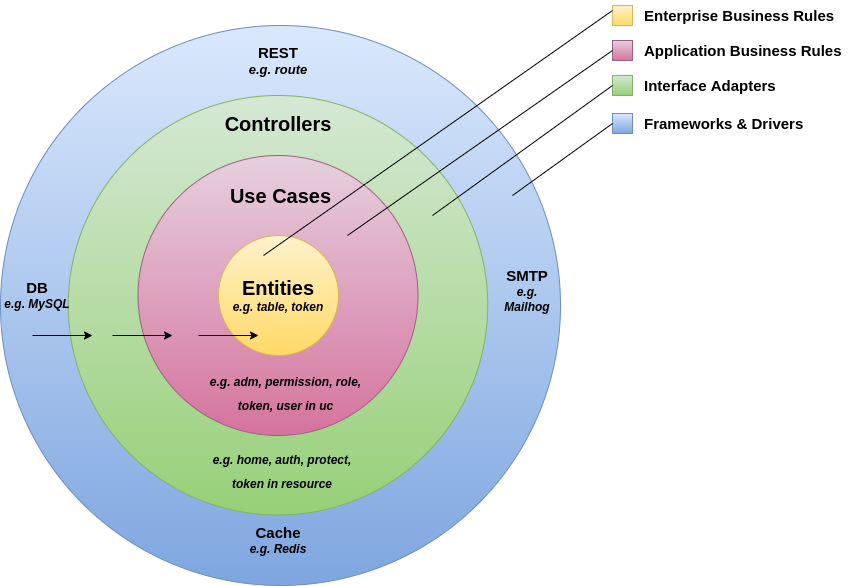

The diagram above was exported from draw.io. Its source (the exported page's mxGraphModel, read from the mxfile embedded in the PNG):
<mxGraphModel dx="868" dy="459" grid="1" gridSize="10" guides="1" tooltips="1" connect="1" arrows="1" fold="1" page="1" pageScale="1" pageWidth="1100" pageHeight="850" background="none" math="0" shadow="0">
  <root>
    <mxCell id="0" />
    <mxCell id="1" parent="0" />
    <mxCell id="JTbmocU29I28fhJ_nnTU-3" value="" style="ellipse;whiteSpace=wrap;html=1;aspect=fixed;fillColor=#dae8fc;gradientColor=#7ea6e0;strokeColor=#6c8ebf;" parent="1" vertex="1">
      <mxGeometry x="178" y="90" width="560" height="560" as="geometry" />
    </mxCell>
    <mxCell id="JTbmocU29I28fhJ_nnTU-4" value="" style="ellipse;whiteSpace=wrap;html=1;aspect=fixed;fillColor=#d5e8d4;gradientColor=#97d077;strokeColor=#82b366;" parent="1" vertex="1">
      <mxGeometry x="245.75" y="160" width="419.5" height="419.5" as="geometry" />
    </mxCell>
    <mxCell id="JTbmocU29I28fhJ_nnTU-5" value="" style="ellipse;whiteSpace=wrap;html=1;aspect=fixed;fillColor=#e6d0de;gradientColor=#d5739d;strokeColor=#996185;" parent="1" vertex="1">
      <mxGeometry x="315.5" y="220" width="280" height="280" as="geometry" />
    </mxCell>
    <mxCell id="JTbmocU29I28fhJ_nnTU-6" value="&lt;b&gt;&lt;font style=&quot;font-size: 20px;&quot;&gt;Entities&lt;/font&gt;&lt;/b&gt;&lt;br&gt;&lt;b&gt;&lt;i&gt;e.g. table, token&lt;/i&gt;&lt;/b&gt;" style="ellipse;whiteSpace=wrap;html=1;aspect=fixed;fillColor=#fff2cc;strokeColor=#d6b656;gradientColor=#ffd966;" parent="1" vertex="1">
      <mxGeometry x="396" y="300" width="120" height="120" as="geometry" />
    </mxCell>
    <mxCell id="JTbmocU29I28fhJ_nnTU-7" value="&lt;b style=&quot;font-size: 20px;&quot;&gt;Use Cases&lt;br&gt;&lt;br&gt;&lt;/b&gt;" style="text;html=1;strokeColor=none;fillColor=none;align=center;verticalAlign=middle;whiteSpace=wrap;rounded=0;" parent="1" vertex="1">
      <mxGeometry x="398.5" y="257" width="119" height="30" as="geometry" />
    </mxCell>
    <mxCell id="JTbmocU29I28fhJ_nnTU-9" value="&lt;b style=&quot;font-size: 12px;&quot;&gt;&lt;i&gt;e.g. adm, permission, role, token, user in uc&lt;/i&gt;&lt;/b&gt;" style="text;html=1;strokeColor=none;fillColor=none;align=center;verticalAlign=middle;whiteSpace=wrap;rounded=0;fontSize=20;" parent="1" vertex="1">
      <mxGeometry x="376" y="440" width="174.5" height="30" as="geometry" />
    </mxCell>
    <mxCell id="JTbmocU29I28fhJ_nnTU-10" value="&lt;font style=&quot;font-size: 20px;&quot;&gt;&lt;b&gt;Controllers&lt;/b&gt;&lt;/font&gt;" style="text;html=1;strokeColor=none;fillColor=none;align=center;verticalAlign=middle;whiteSpace=wrap;rounded=0;fontSize=12;" parent="1" vertex="1">
      <mxGeometry x="425.5" y="173" width="60" height="30" as="geometry" />
    </mxCell>
    <mxCell id="JTbmocU29I28fhJ_nnTU-11" value="&lt;font style=&quot;font-size: 12px;&quot;&gt;&lt;i&gt;&lt;b&gt;e.g. home, auth, protect, token in resource&lt;/b&gt;&lt;/i&gt;&lt;/font&gt;" style="text;html=1;strokeColor=none;fillColor=none;align=center;verticalAlign=middle;whiteSpace=wrap;rounded=0;fontSize=20;" parent="1" vertex="1">
      <mxGeometry x="385" y="518" width="150" height="30" as="geometry" />
    </mxCell>
    <mxCell id="JTbmocU29I28fhJ_nnTU-15" value="&lt;font style=&quot;font-size: 15px;&quot;&gt;&lt;b&gt;Cache&lt;/b&gt;&lt;/font&gt;&lt;br&gt;&lt;b&gt;&lt;i&gt;e.g. Redis&lt;/i&gt;&lt;/b&gt;" style="text;html=1;strokeColor=none;fillColor=none;align=center;verticalAlign=middle;whiteSpace=wrap;rounded=0;fontSize=12;" parent="1" vertex="1">
      <mxGeometry x="425.5" y="590" width="60" height="30" as="geometry" />
    </mxCell>
    <mxCell id="JTbmocU29I28fhJ_nnTU-16" value="&lt;b&gt;&lt;font style=&quot;font-size: 15px;&quot;&gt;DB&lt;/font&gt;&lt;br&gt;&lt;i&gt;e.g. MySQL&lt;/i&gt;&lt;/b&gt;" style="text;html=1;strokeColor=none;fillColor=none;align=center;verticalAlign=middle;whiteSpace=wrap;rounded=0;fontSize=12;" parent="1" vertex="1">
      <mxGeometry x="180" y="345" width="70" height="30" as="geometry" />
    </mxCell>
    <mxCell id="JTbmocU29I28fhJ_nnTU-18" value="&lt;font style=&quot;font-size: 15px;&quot;&gt;&lt;b&gt;SMTP&lt;/b&gt;&lt;/font&gt;&lt;br&gt;&lt;b&gt;&lt;i&gt;e.g. Mailhog&lt;/i&gt;&lt;/b&gt;" style="text;html=1;strokeColor=none;fillColor=none;align=center;verticalAlign=middle;whiteSpace=wrap;rounded=0;fontSize=12;" parent="1" vertex="1">
      <mxGeometry x="670" y="340" width="70" height="30" as="geometry" />
    </mxCell>
    <mxCell id="JTbmocU29I28fhJ_nnTU-19" value="&lt;font style=&quot;&quot;&gt;&lt;b style=&quot;&quot;&gt;&lt;span style=&quot;font-size: 15px;&quot;&gt;REST&lt;/span&gt;&lt;br&gt;&lt;font style=&quot;font-size: 13px;&quot;&gt;&lt;i&gt;e.g. route&lt;/i&gt;&lt;/font&gt;&lt;br&gt;&lt;/b&gt;&lt;/font&gt;" style="text;html=1;strokeColor=none;fillColor=none;align=center;verticalAlign=middle;whiteSpace=wrap;rounded=0;fontSize=12;" parent="1" vertex="1">
      <mxGeometry x="415.5" y="110" width="80" height="30" as="geometry" />
    </mxCell>
    <mxCell id="JTbmocU29I28fhJ_nnTU-20" value="" style="endArrow=classic;html=1;rounded=0;fontSize=15;" parent="1" edge="1">
      <mxGeometry width="50" height="50" relative="1" as="geometry">
        <mxPoint x="210" y="400" as="sourcePoint" />
        <mxPoint x="270" y="400" as="targetPoint" />
      </mxGeometry>
    </mxCell>
    <mxCell id="JTbmocU29I28fhJ_nnTU-22" value="" style="endArrow=classic;html=1;rounded=0;fontSize=15;" parent="1" edge="1">
      <mxGeometry width="50" height="50" relative="1" as="geometry">
        <mxPoint x="290" y="400" as="sourcePoint" />
        <mxPoint x="350" y="400" as="targetPoint" />
      </mxGeometry>
    </mxCell>
    <mxCell id="JTbmocU29I28fhJ_nnTU-23" value="" style="endArrow=classic;html=1;rounded=0;fontSize=15;" parent="1" edge="1">
      <mxGeometry width="50" height="50" relative="1" as="geometry">
        <mxPoint x="376" y="400" as="sourcePoint" />
        <mxPoint x="436" y="400" as="targetPoint" />
      </mxGeometry>
    </mxCell>
    <mxCell id="JTbmocU29I28fhJ_nnTU-24" value="" style="whiteSpace=wrap;html=1;aspect=fixed;fontSize=15;fillColor=#fff2cc;gradientColor=#ffd966;strokeColor=#d6b656;" parent="1" vertex="1">
      <mxGeometry x="790" y="70" width="20" height="20" as="geometry" />
    </mxCell>
    <mxCell id="JTbmocU29I28fhJ_nnTU-25" value="" style="whiteSpace=wrap;html=1;aspect=fixed;fontSize=15;fillColor=#e6d0de;gradientColor=#d5739d;strokeColor=#996185;" parent="1" vertex="1">
      <mxGeometry x="790" y="105" width="20" height="20" as="geometry" />
    </mxCell>
    <mxCell id="JTbmocU29I28fhJ_nnTU-26" value="" style="whiteSpace=wrap;html=1;aspect=fixed;fontSize=15;fillColor=#d5e8d4;gradientColor=#97d077;strokeColor=#82b366;" parent="1" vertex="1">
      <mxGeometry x="790" y="140" width="20" height="20" as="geometry" />
    </mxCell>
    <mxCell id="JTbmocU29I28fhJ_nnTU-27" value="" style="whiteSpace=wrap;html=1;aspect=fixed;fontSize=15;fillColor=#dae8fc;gradientColor=#7ea6e0;strokeColor=#6c8ebf;" parent="1" vertex="1">
      <mxGeometry x="790" y="178" width="20" height="20" as="geometry" />
    </mxCell>
    <mxCell id="JTbmocU29I28fhJ_nnTU-28" value="&lt;font style=&quot;font-size: 15px;&quot;&gt;&lt;b&gt;Enterprise Business Rules&lt;/b&gt;&lt;/font&gt;" style="text;html=1;strokeColor=none;fillColor=none;align=left;verticalAlign=middle;whiteSpace=wrap;rounded=0;fontSize=15;" parent="1" vertex="1">
      <mxGeometry x="820" y="65" width="210" height="30" as="geometry" />
    </mxCell>
    <mxCell id="JTbmocU29I28fhJ_nnTU-29" value="&lt;font style=&quot;font-size: 15px;&quot;&gt;&lt;b&gt;Application Business Rules&lt;/b&gt;&lt;/font&gt;" style="text;html=1;strokeColor=none;fillColor=none;align=left;verticalAlign=middle;whiteSpace=wrap;rounded=0;fontSize=15;" parent="1" vertex="1">
      <mxGeometry x="820" y="100" width="210" height="30" as="geometry" />
    </mxCell>
    <mxCell id="JTbmocU29I28fhJ_nnTU-30" value="&lt;b&gt;Interface Adapters&lt;/b&gt;" style="text;html=1;strokeColor=none;fillColor=none;align=left;verticalAlign=middle;whiteSpace=wrap;rounded=0;fontSize=15;" parent="1" vertex="1">
      <mxGeometry x="820" y="135" width="210" height="30" as="geometry" />
    </mxCell>
    <mxCell id="JTbmocU29I28fhJ_nnTU-31" value="&lt;b&gt;Frameworks &amp;amp; Drivers&lt;/b&gt;" style="text;html=1;strokeColor=none;fillColor=none;align=left;verticalAlign=middle;whiteSpace=wrap;rounded=0;fontSize=15;" parent="1" vertex="1">
      <mxGeometry x="820" y="173" width="180" height="30" as="geometry" />
    </mxCell>
    <mxCell id="JTbmocU29I28fhJ_nnTU-32" value="" style="endArrow=none;html=1;rounded=0;fontSize=15;entryX=0;entryY=0.25;entryDx=0;entryDy=0;" parent="1" target="JTbmocU29I28fhJ_nnTU-24" edge="1">
      <mxGeometry width="50" height="50" relative="1" as="geometry">
        <mxPoint x="441" y="320" as="sourcePoint" />
        <mxPoint x="491" y="270" as="targetPoint" />
      </mxGeometry>
    </mxCell>
    <mxCell id="JTbmocU29I28fhJ_nnTU-33" value="" style="endArrow=none;html=1;rounded=0;fontSize=15;entryX=0;entryY=0.5;entryDx=0;entryDy=0;" parent="1" target="JTbmocU29I28fhJ_nnTU-25" edge="1">
      <mxGeometry width="50" height="50" relative="1" as="geometry">
        <mxPoint x="525" y="300" as="sourcePoint" />
        <mxPoint x="580" y="260" as="targetPoint" />
      </mxGeometry>
    </mxCell>
    <mxCell id="JTbmocU29I28fhJ_nnTU-34" value="" style="endArrow=none;html=1;rounded=0;fontSize=15;entryX=0;entryY=0.5;entryDx=0;entryDy=0;" parent="1" target="JTbmocU29I28fhJ_nnTU-26" edge="1">
      <mxGeometry width="50" height="50" relative="1" as="geometry">
        <mxPoint x="610" y="280" as="sourcePoint" />
        <mxPoint x="660" y="240" as="targetPoint" />
      </mxGeometry>
    </mxCell>
    <mxCell id="JTbmocU29I28fhJ_nnTU-35" value="" style="endArrow=none;html=1;rounded=0;fontSize=15;entryX=0;entryY=0.5;entryDx=0;entryDy=0;" parent="1" target="JTbmocU29I28fhJ_nnTU-27" edge="1">
      <mxGeometry width="50" height="50" relative="1" as="geometry">
        <mxPoint x="690" y="260" as="sourcePoint" />
        <mxPoint x="790" y="190" as="targetPoint" />
      </mxGeometry>
    </mxCell>
  </root>
</mxGraphModel>